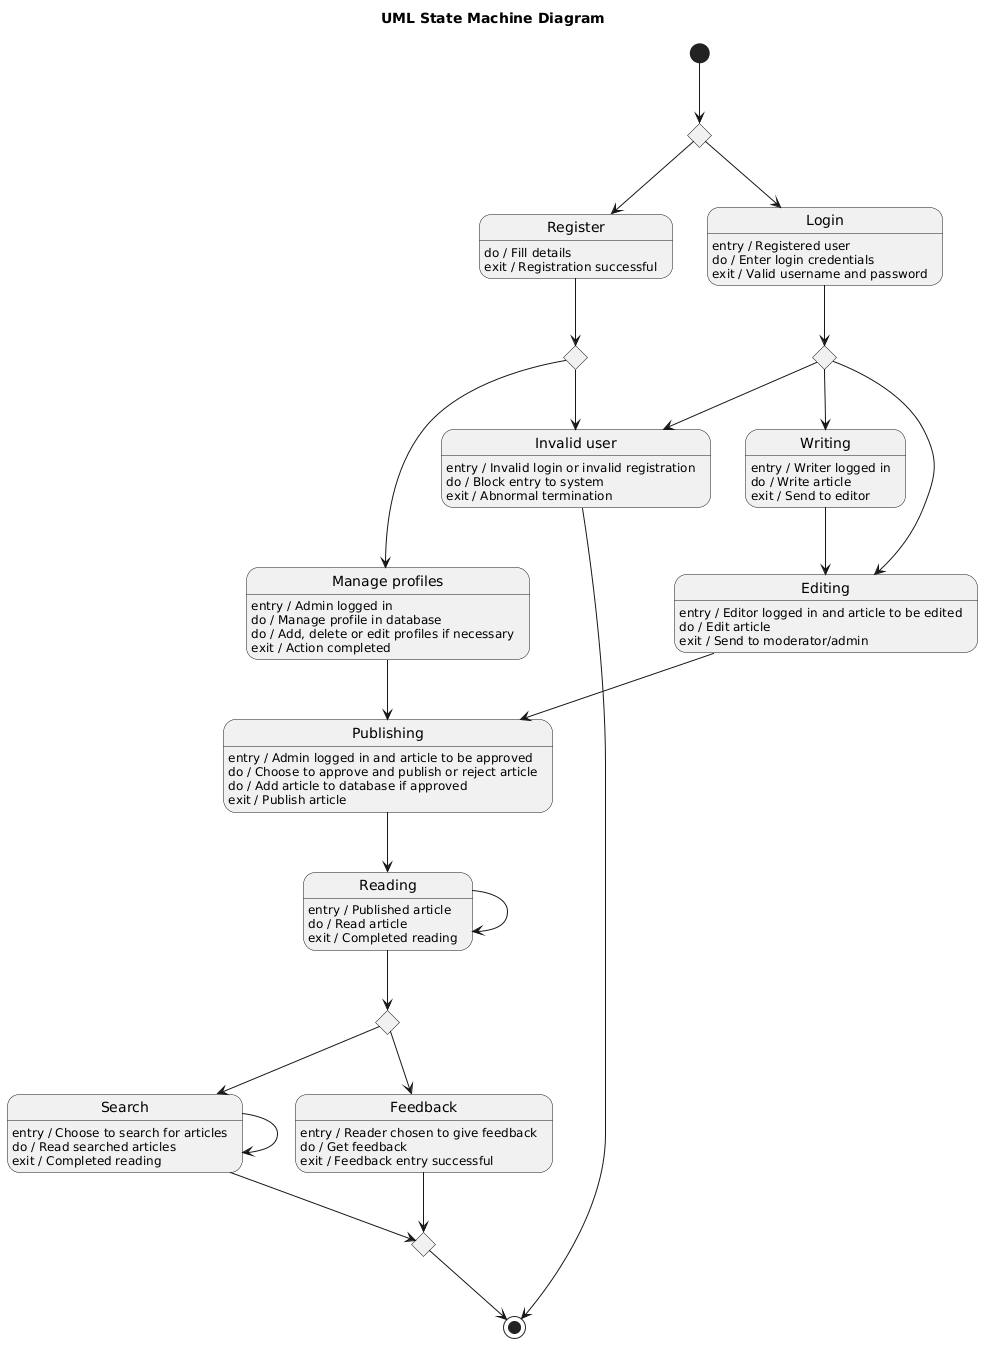

The diagram above was rendered by PlantUML. Its source (embedded in the PNG):
@startuml
title UML State Machine Diagram

state StartChoice <<choice>>
state AdminChoice <<choice>>
state EditorChoice <<choice>>
state ReadFeedbackChoice <<choice>>
state EndJoin <<choice>>

[*] --> StartChoice

state Register
Register : do / Fill details
Register : exit / Registration successful

state Login
Login : entry / Registered user
Login : do / Enter login credentials
Login : exit / Valid username and password

state "Manage profiles" as ManageProfiles
ManageProfiles : entry / Admin logged in
ManageProfiles : do / Manage profile in database
ManageProfiles : do / Add, delete or edit profiles if necessary
ManageProfiles : exit / Action completed

state "Invalid user" as InvalidUser
InvalidUser : entry / Invalid login or invalid registration
InvalidUser : do / Block entry to system
InvalidUser : exit / Abnormal termination

state Writing
Writing : entry / Writer logged in
Writing : do / Write article
Writing : exit / Send to editor

state Editing
Editing : entry / Editor logged in and article to be edited
Editing : do / Edit article
Editing : exit / Send to moderator/admin

state Publishing
Publishing : entry / Admin logged in and article to be approved
Publishing : do / Choose to approve and publish or reject article
Publishing : do / Add article to database if approved
Publishing : exit / Publish article

state Search
Search : entry / Choose to search for articles
Search : do / Read searched articles
Search : exit / Completed reading

state Reading
Reading : entry / Published article
Reading : do / Read article
Reading : exit / Completed reading

state Feedback
Feedback : entry / Reader chosen to give feedback
Feedback : do / Get feedback
Feedback : exit / Feedback entry successful

StartChoice --> Register
StartChoice --> Login

Register --> AdminChoice
Login --> EditorChoice

AdminChoice --> ManageProfiles
AdminChoice --> InvalidUser

EditorChoice --> Writing
EditorChoice --> Editing
EditorChoice --> InvalidUser

Writing --> Editing
Editing --> Publishing
ManageProfiles --> Publishing

InvalidUser --> [*]

Publishing --> Reading
Reading --> Reading

Search --> Search
Reading --> ReadFeedbackChoice

ReadFeedbackChoice --> Search
ReadFeedbackChoice --> Feedback

Feedback --> EndJoin
Search --> EndJoin

EndJoin --> [*]
@enduml